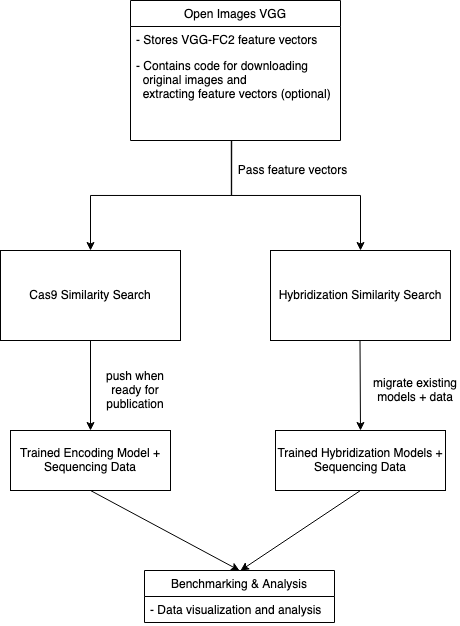

The diagram above was exported from draw.io. Its source (the exported page's mxGraphModel, read from the mxfile embedded in the PNG):
<mxGraphModel dx="784" dy="1594" grid="1" gridSize="10" guides="1" tooltips="1" connect="1" arrows="1" fold="1" page="1" pageScale="1" pageWidth="850" pageHeight="1100" math="0" shadow="0">
  <root>
    <mxCell id="0" />
    <mxCell id="1" parent="0" />
    <mxCell id="xqp8YpmN7gRJZG1m6C9N-1" value="&lt;div&gt;Cas9 Similarity Search&lt;/div&gt;" style="rounded=0;whiteSpace=wrap;html=1;" parent="1" vertex="1">
      <mxGeometry x="110" y="140" width="180" height="90" as="geometry" />
    </mxCell>
    <mxCell id="M3b7rHDJ9L7eg8DUIFfw-1" value="&lt;div&gt;Hybridization Similarity Search&lt;/div&gt;" style="rounded=0;whiteSpace=wrap;html=1;" parent="1" vertex="1">
      <mxGeometry x="380" y="140" width="180" height="90" as="geometry" />
    </mxCell>
    <mxCell id="M3b7rHDJ9L7eg8DUIFfw-4" style="edgeStyle=orthogonalEdgeStyle;rounded=0;orthogonalLoop=1;jettySize=auto;html=1;exitX=0.482;exitY=1.005;exitDx=0;exitDy=0;exitPerimeter=0;" parent="1" source="M3b7rHDJ9L7eg8DUIFfw-16" target="xqp8YpmN7gRJZG1m6C9N-1" edge="1">
      <mxGeometry relative="1" as="geometry">
        <mxPoint x="335" y="60" as="sourcePoint" />
      </mxGeometry>
    </mxCell>
    <mxCell id="M3b7rHDJ9L7eg8DUIFfw-5" style="edgeStyle=orthogonalEdgeStyle;rounded=0;orthogonalLoop=1;jettySize=auto;html=1;exitX=0.48;exitY=1.004;exitDx=0;exitDy=0;exitPerimeter=0;" parent="1" source="M3b7rHDJ9L7eg8DUIFfw-16" target="M3b7rHDJ9L7eg8DUIFfw-1" edge="1">
      <mxGeometry relative="1" as="geometry">
        <mxPoint x="335" y="60" as="sourcePoint" />
        <mxPoint x="210" y="150" as="targetPoint" />
      </mxGeometry>
    </mxCell>
    <mxCell id="M3b7rHDJ9L7eg8DUIFfw-6" value="&lt;div&gt;Trained Hybridization Models + Sequencing Data&lt;br&gt;&lt;/div&gt;" style="rounded=0;whiteSpace=wrap;html=1;" parent="1" vertex="1">
      <mxGeometry x="385" y="320" width="170" height="60" as="geometry" />
    </mxCell>
    <mxCell id="M3b7rHDJ9L7eg8DUIFfw-7" value="&lt;div&gt;Trained Encoding Model + Sequencing Data&lt;br&gt;&lt;/div&gt;" style="rounded=0;whiteSpace=wrap;html=1;" parent="1" vertex="1">
      <mxGeometry x="120" y="320" width="160" height="60" as="geometry" />
    </mxCell>
    <mxCell id="M3b7rHDJ9L7eg8DUIFfw-8" value="" style="endArrow=classic;html=1;exitX=0.5;exitY=1;exitDx=0;exitDy=0;" parent="1" source="xqp8YpmN7gRJZG1m6C9N-1" edge="1">
      <mxGeometry width="50" height="50" relative="1" as="geometry">
        <mxPoint x="360" y="370" as="sourcePoint" />
        <mxPoint x="200" y="320" as="targetPoint" />
      </mxGeometry>
    </mxCell>
    <mxCell id="M3b7rHDJ9L7eg8DUIFfw-9" value="" style="endArrow=classic;html=1;exitX=0.5;exitY=1;exitDx=0;exitDy=0;entryX=0.5;entryY=0;entryDx=0;entryDy=0;" parent="1" target="M3b7rHDJ9L7eg8DUIFfw-6" edge="1">
      <mxGeometry width="50" height="50" relative="1" as="geometry">
        <mxPoint x="469.5" y="230" as="sourcePoint" />
        <mxPoint x="470" y="310" as="targetPoint" />
      </mxGeometry>
    </mxCell>
    <mxCell id="M3b7rHDJ9L7eg8DUIFfw-11" value="push when ready for publication" style="text;html=1;strokeColor=none;fillColor=none;align=center;verticalAlign=middle;whiteSpace=wrap;rounded=0;" parent="1" vertex="1">
      <mxGeometry x="200" y="270" width="90" height="20" as="geometry" />
    </mxCell>
    <mxCell id="M3b7rHDJ9L7eg8DUIFfw-13" value="migrate existing models + data" style="text;html=1;strokeColor=none;fillColor=none;align=center;verticalAlign=middle;whiteSpace=wrap;rounded=0;" parent="1" vertex="1">
      <mxGeometry x="480" y="280" width="90" as="geometry" />
    </mxCell>
    <mxCell id="M3b7rHDJ9L7eg8DUIFfw-14" value="Open Images VGG" style="swimlane;fontStyle=0;childLayout=stackLayout;horizontal=1;startSize=26;horizontalStack=0;resizeParent=1;resizeParentMax=0;resizeLast=0;collapsible=1;marginBottom=0;" parent="1" vertex="1">
      <mxGeometry x="240" y="-110" width="210" height="140" as="geometry" />
    </mxCell>
    <mxCell id="M3b7rHDJ9L7eg8DUIFfw-15" value="- Stores VGG-FC2 feature vectors" style="text;strokeColor=none;fillColor=none;align=left;verticalAlign=top;spacingLeft=4;spacingRight=4;overflow=hidden;rotatable=0;points=[[0,0.5],[1,0.5]];portConstraint=eastwest;" parent="M3b7rHDJ9L7eg8DUIFfw-14" vertex="1">
      <mxGeometry y="26" width="210" height="26" as="geometry" />
    </mxCell>
    <mxCell id="M3b7rHDJ9L7eg8DUIFfw-16" value="- Contains code for downloading&#10;  original images and&#10;  extracting feature vectors (optional)&#10;&#10;" style="text;strokeColor=none;fillColor=none;align=left;verticalAlign=top;spacingLeft=4;spacingRight=4;overflow=hidden;rotatable=0;points=[[0,0.5],[1,0.5]];portConstraint=eastwest;" parent="M3b7rHDJ9L7eg8DUIFfw-14" vertex="1">
      <mxGeometry y="52" width="210" height="88" as="geometry" />
    </mxCell>
    <mxCell id="M3b7rHDJ9L7eg8DUIFfw-19" value="Pass feature vectors" style="text;html=1;strokeColor=none;fillColor=none;align=center;verticalAlign=middle;whiteSpace=wrap;rounded=0;" parent="1" vertex="1">
      <mxGeometry x="345" y="50" width="115" height="20" as="geometry" />
    </mxCell>
    <mxCell id="k0lVkzvNWL98oohtsKqm-1" value="Benchmarking &amp; Analysis" style="swimlane;fontStyle=0;childLayout=stackLayout;horizontal=1;startSize=26;horizontalStack=0;resizeParent=1;resizeParentMax=0;resizeLast=0;collapsible=1;marginBottom=0;" vertex="1" parent="1">
      <mxGeometry x="254" y="460" width="190" height="52" as="geometry">
        <mxRectangle x="260" y="460" width="170" height="26" as="alternateBounds" />
      </mxGeometry>
    </mxCell>
    <mxCell id="k0lVkzvNWL98oohtsKqm-2" value="- Data visualization and analysis &#10;" style="text;strokeColor=none;fillColor=none;align=left;verticalAlign=top;spacingLeft=4;spacingRight=4;overflow=hidden;rotatable=0;points=[[0,0.5],[1,0.5]];portConstraint=eastwest;" vertex="1" parent="k0lVkzvNWL98oohtsKqm-1">
      <mxGeometry y="26" width="190" height="26" as="geometry" />
    </mxCell>
    <mxCell id="k0lVkzvNWL98oohtsKqm-5" value="" style="endArrow=classic;html=1;exitX=0.5;exitY=1;exitDx=0;exitDy=0;entryX=0.5;entryY=0;entryDx=0;entryDy=0;" edge="1" parent="1" source="M3b7rHDJ9L7eg8DUIFfw-7" target="k0lVkzvNWL98oohtsKqm-1">
      <mxGeometry width="50" height="50" relative="1" as="geometry">
        <mxPoint x="400" y="290" as="sourcePoint" />
        <mxPoint x="450" y="240" as="targetPoint" />
      </mxGeometry>
    </mxCell>
    <mxCell id="k0lVkzvNWL98oohtsKqm-6" value="" style="endArrow=classic;html=1;exitX=0.5;exitY=1;exitDx=0;exitDy=0;" edge="1" parent="1" source="M3b7rHDJ9L7eg8DUIFfw-6">
      <mxGeometry width="50" height="50" relative="1" as="geometry">
        <mxPoint x="400" y="290" as="sourcePoint" />
        <mxPoint x="350" y="460" as="targetPoint" />
      </mxGeometry>
    </mxCell>
  </root>
</mxGraphModel>